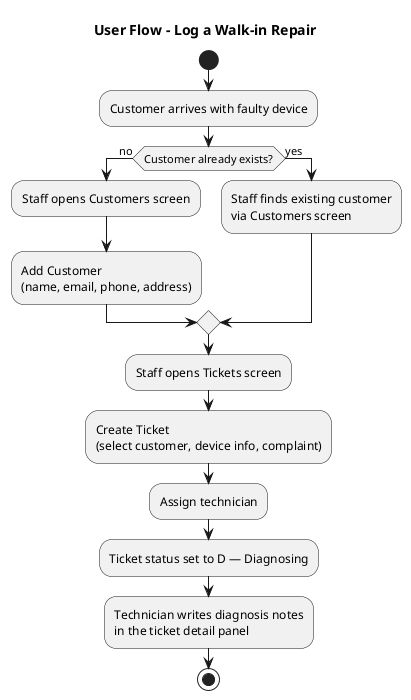

The diagram above was rendered by PlantUML. Its source (embedded in the PNG):
@startuml Flow Walkin Repair
title User Flow - Log a Walk-in Repair

!pragma layout smetana

start

:Customer arrives with faulty device;

if (Customer already exists?) then (no)
  :Staff opens Customers screen;
  :Add Customer\n(name, email, phone, address);
else (yes)
  :Staff finds existing customer\nvia Customers screen;
endif

:Staff opens Tickets screen;
:Create Ticket\n(select customer, device info, complaint);
:Assign technician;
:Ticket status set to D — Diagnosing;
:Technician writes diagnosis notes\nin the ticket detail panel;

stop

@enduml